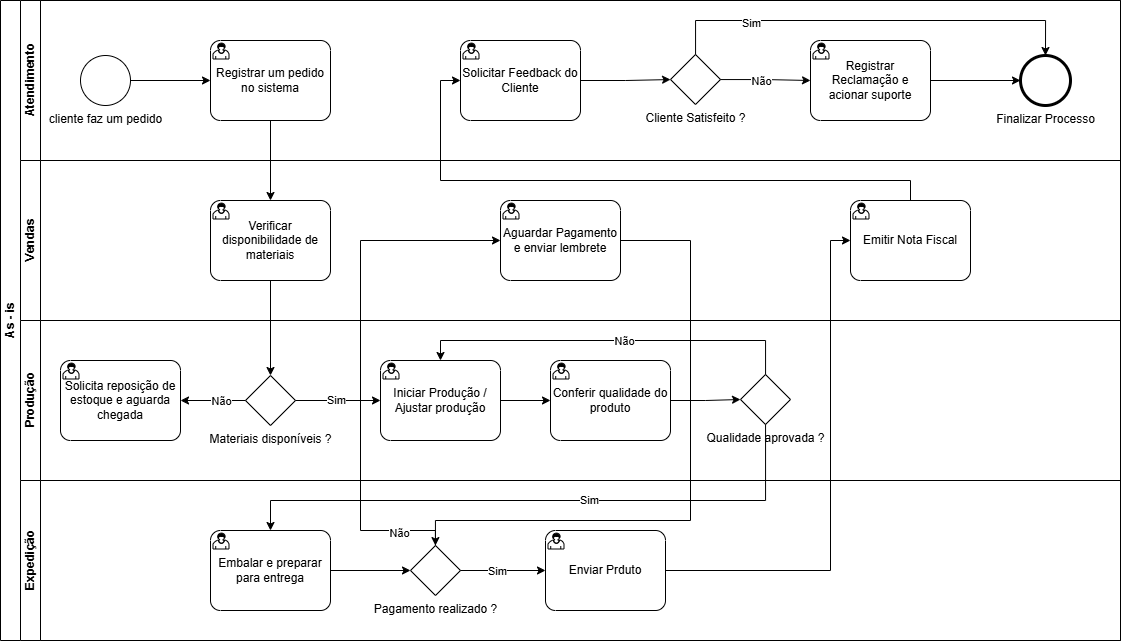

The diagram above was exported from draw.io. Its source (the exported page's mxGraphModel, read from the mxfile embedded in the PNG):
<mxGraphModel dx="1294" dy="722" grid="1" gridSize="10" guides="1" tooltips="1" connect="1" arrows="1" fold="1" page="1" pageScale="1" pageWidth="1169" pageHeight="827" math="0" shadow="0">
  <root>
    <mxCell id="0" />
    <mxCell id="1" parent="0" />
    <mxCell id="hJVh9R2KInfy6lglZeLX-2" value="As - is" style="swimlane;html=1;childLayout=stackLayout;resizeParent=1;resizeParentMax=0;horizontal=0;startSize=20;horizontalStack=0;whiteSpace=wrap;" vertex="1" parent="1">
      <mxGeometry x="40" y="40" width="1120" height="640" as="geometry" />
    </mxCell>
    <mxCell id="hJVh9R2KInfy6lglZeLX-3" value="Atendimento" style="swimlane;html=1;startSize=20;horizontal=0;" vertex="1" parent="hJVh9R2KInfy6lglZeLX-2">
      <mxGeometry x="20" width="1100" height="160" as="geometry">
        <mxRectangle x="20" width="1060" height="30" as="alternateBounds" />
      </mxGeometry>
    </mxCell>
    <mxCell id="hJVh9R2KInfy6lglZeLX-27" style="edgeStyle=orthogonalEdgeStyle;rounded=0;orthogonalLoop=1;jettySize=auto;html=1;" edge="1" parent="hJVh9R2KInfy6lglZeLX-3" source="hJVh9R2KInfy6lglZeLX-6" target="hJVh9R2KInfy6lglZeLX-7">
      <mxGeometry relative="1" as="geometry" />
    </mxCell>
    <mxCell id="hJVh9R2KInfy6lglZeLX-6" value="cliente faz um pedido" style="points=[[0.145,0.145,0],[0.5,0,0],[0.855,0.145,0],[1,0.5,0],[0.855,0.855,0],[0.5,1,0],[0.145,0.855,0],[0,0.5,0]];shape=mxgraph.bpmn.event;html=1;verticalLabelPosition=bottom;labelBackgroundColor=#ffffff;verticalAlign=top;align=center;perimeter=ellipsePerimeter;outlineConnect=0;aspect=fixed;outline=standard;symbol=general;" vertex="1" parent="hJVh9R2KInfy6lglZeLX-3">
      <mxGeometry x="60" y="55" width="50" height="50" as="geometry" />
    </mxCell>
    <mxCell id="hJVh9R2KInfy6lglZeLX-7" value="Registrar um pedido no sistema" style="points=[[0.25,0,0],[0.5,0,0],[0.75,0,0],[1,0.25,0],[1,0.5,0],[1,0.75,0],[0.75,1,0],[0.5,1,0],[0.25,1,0],[0,0.75,0],[0,0.5,0],[0,0.25,0]];shape=mxgraph.bpmn.task2;whiteSpace=wrap;rectStyle=rounded;size=10;html=1;container=1;expand=0;collapsible=0;taskMarker=user;" vertex="1" parent="hJVh9R2KInfy6lglZeLX-3">
      <mxGeometry x="190" y="40" width="120" height="80" as="geometry" />
    </mxCell>
    <mxCell id="hJVh9R2KInfy6lglZeLX-50" style="edgeStyle=orthogonalEdgeStyle;rounded=0;orthogonalLoop=1;jettySize=auto;html=1;" edge="1" parent="hJVh9R2KInfy6lglZeLX-3" source="hJVh9R2KInfy6lglZeLX-47" target="hJVh9R2KInfy6lglZeLX-49">
      <mxGeometry relative="1" as="geometry" />
    </mxCell>
    <mxCell id="hJVh9R2KInfy6lglZeLX-47" value="Solicitar Feedback do Cliente" style="points=[[0.25,0,0],[0.5,0,0],[0.75,0,0],[1,0.25,0],[1,0.5,0],[1,0.75,0],[0.75,1,0],[0.5,1,0],[0.25,1,0],[0,0.75,0],[0,0.5,0],[0,0.25,0]];shape=mxgraph.bpmn.task2;whiteSpace=wrap;rectStyle=rounded;size=10;html=1;container=1;expand=0;collapsible=0;taskMarker=user;" vertex="1" parent="hJVh9R2KInfy6lglZeLX-3">
      <mxGeometry x="440" y="40" width="120" height="80" as="geometry" />
    </mxCell>
    <mxCell id="hJVh9R2KInfy6lglZeLX-49" value="Cliente Satisfeito ?" style="points=[[0.25,0.25,0],[0.5,0,0],[0.75,0.25,0],[1,0.5,0],[0.75,0.75,0],[0.5,1,0],[0.25,0.75,0],[0,0.5,0]];shape=mxgraph.bpmn.gateway2;html=1;verticalLabelPosition=bottom;labelBackgroundColor=#ffffff;verticalAlign=top;align=center;perimeter=rhombusPerimeter;outlineConnect=0;outline=none;symbol=none;" vertex="1" parent="hJVh9R2KInfy6lglZeLX-3">
      <mxGeometry x="650" y="54" width="50" height="50" as="geometry" />
    </mxCell>
    <mxCell id="hJVh9R2KInfy6lglZeLX-51" value="Finalizar Processo" style="points=[[0.145,0.145,0],[0.5,0,0],[0.855,0.145,0],[1,0.5,0],[0.855,0.855,0],[0.5,1,0],[0.145,0.855,0],[0,0.5,0]];shape=mxgraph.bpmn.event;html=1;verticalLabelPosition=bottom;labelBackgroundColor=#ffffff;verticalAlign=top;align=center;perimeter=ellipsePerimeter;outlineConnect=0;aspect=fixed;outline=end;symbol=terminate2;" vertex="1" parent="hJVh9R2KInfy6lglZeLX-3">
      <mxGeometry x="1000" y="55" width="50" height="50" as="geometry" />
    </mxCell>
    <mxCell id="hJVh9R2KInfy6lglZeLX-54" value="Registrar Reclamação e acionar suporte" style="points=[[0.25,0,0],[0.5,0,0],[0.75,0,0],[1,0.25,0],[1,0.5,0],[1,0.75,0],[0.75,1,0],[0.5,1,0],[0.25,1,0],[0,0.75,0],[0,0.5,0],[0,0.25,0]];shape=mxgraph.bpmn.task2;whiteSpace=wrap;rectStyle=rounded;size=10;html=1;container=1;expand=0;collapsible=0;taskMarker=user;" vertex="1" parent="hJVh9R2KInfy6lglZeLX-3">
      <mxGeometry x="790" y="40" width="120" height="80" as="geometry" />
    </mxCell>
    <mxCell id="hJVh9R2KInfy6lglZeLX-55" style="edgeStyle=orthogonalEdgeStyle;rounded=0;orthogonalLoop=1;jettySize=auto;html=1;entryX=0;entryY=0.5;entryDx=0;entryDy=0;entryPerimeter=0;" edge="1" parent="hJVh9R2KInfy6lglZeLX-3" source="hJVh9R2KInfy6lglZeLX-49" target="hJVh9R2KInfy6lglZeLX-54">
      <mxGeometry relative="1" as="geometry" />
    </mxCell>
    <mxCell id="hJVh9R2KInfy6lglZeLX-56" value="Não" style="edgeLabel;html=1;align=center;verticalAlign=middle;resizable=0;points=[];" vertex="1" connectable="0" parent="hJVh9R2KInfy6lglZeLX-55">
      <mxGeometry x="-0.117" y="-1" relative="1" as="geometry">
        <mxPoint as="offset" />
      </mxGeometry>
    </mxCell>
    <mxCell id="hJVh9R2KInfy6lglZeLX-57" style="edgeStyle=orthogonalEdgeStyle;rounded=0;orthogonalLoop=1;jettySize=auto;html=1;entryX=0;entryY=0.5;entryDx=0;entryDy=0;entryPerimeter=0;" edge="1" parent="hJVh9R2KInfy6lglZeLX-3" source="hJVh9R2KInfy6lglZeLX-54" target="hJVh9R2KInfy6lglZeLX-51">
      <mxGeometry relative="1" as="geometry" />
    </mxCell>
    <mxCell id="hJVh9R2KInfy6lglZeLX-58" style="edgeStyle=orthogonalEdgeStyle;rounded=0;orthogonalLoop=1;jettySize=auto;html=1;entryX=0.5;entryY=0;entryDx=0;entryDy=0;entryPerimeter=0;" edge="1" parent="hJVh9R2KInfy6lglZeLX-3" source="hJVh9R2KInfy6lglZeLX-49" target="hJVh9R2KInfy6lglZeLX-51">
      <mxGeometry relative="1" as="geometry">
        <Array as="points">
          <mxPoint x="675" y="20" />
          <mxPoint x="1025" y="20" />
        </Array>
      </mxGeometry>
    </mxCell>
    <mxCell id="hJVh9R2KInfy6lglZeLX-59" value="Sim" style="edgeLabel;html=1;align=center;verticalAlign=middle;resizable=0;points=[];" vertex="1" connectable="0" parent="hJVh9R2KInfy6lglZeLX-58">
      <mxGeometry x="-0.5719" y="-2" relative="1" as="geometry">
        <mxPoint as="offset" />
      </mxGeometry>
    </mxCell>
    <mxCell id="hJVh9R2KInfy6lglZeLX-4" value="Vendas" style="swimlane;html=1;startSize=20;horizontal=0;" vertex="1" parent="hJVh9R2KInfy6lglZeLX-2">
      <mxGeometry x="20" y="160" width="1100" height="160" as="geometry" />
    </mxCell>
    <mxCell id="hJVh9R2KInfy6lglZeLX-9" value="Verificar disponibilidade de materiais" style="points=[[0.25,0,0],[0.5,0,0],[0.75,0,0],[1,0.25,0],[1,0.5,0],[1,0.75,0],[0.75,1,0],[0.5,1,0],[0.25,1,0],[0,0.75,0],[0,0.5,0],[0,0.25,0]];shape=mxgraph.bpmn.task2;whiteSpace=wrap;rectStyle=rounded;size=10;html=1;container=1;expand=0;collapsible=0;taskMarker=user;" vertex="1" parent="hJVh9R2KInfy6lglZeLX-4">
      <mxGeometry x="190" y="40" width="120" height="80" as="geometry" />
    </mxCell>
    <mxCell id="hJVh9R2KInfy6lglZeLX-40" value="Emitir Nota Fiscal" style="points=[[0.25,0,0],[0.5,0,0],[0.75,0,0],[1,0.25,0],[1,0.5,0],[1,0.75,0],[0.75,1,0],[0.5,1,0],[0.25,1,0],[0,0.75,0],[0,0.5,0],[0,0.25,0]];shape=mxgraph.bpmn.task2;whiteSpace=wrap;rectStyle=rounded;size=10;html=1;container=1;expand=0;collapsible=0;taskMarker=user;" vertex="1" parent="hJVh9R2KInfy6lglZeLX-4">
      <mxGeometry x="830" y="40" width="120" height="80" as="geometry" />
    </mxCell>
    <mxCell id="hJVh9R2KInfy6lglZeLX-60" value="Aguardar Pagamento e enviar lembrete" style="points=[[0.25,0,0],[0.5,0,0],[0.75,0,0],[1,0.25,0],[1,0.5,0],[1,0.75,0],[0.75,1,0],[0.5,1,0],[0.25,1,0],[0,0.75,0],[0,0.5,0],[0,0.25,0]];shape=mxgraph.bpmn.task2;whiteSpace=wrap;rectStyle=rounded;size=10;html=1;container=1;expand=0;collapsible=0;taskMarker=user;" vertex="1" parent="hJVh9R2KInfy6lglZeLX-4">
      <mxGeometry x="480" y="40" width="120" height="80" as="geometry" />
    </mxCell>
    <mxCell id="hJVh9R2KInfy6lglZeLX-5" value="Produção" style="swimlane;html=1;startSize=20;horizontal=0;" vertex="1" parent="hJVh9R2KInfy6lglZeLX-2">
      <mxGeometry x="20" y="320" width="1100" height="160" as="geometry" />
    </mxCell>
    <mxCell id="hJVh9R2KInfy6lglZeLX-10" value="Materiais disponíveis ?" style="points=[[0.25,0.25,0],[0.5,0,0],[0.75,0.25,0],[1,0.5,0],[0.75,0.75,0],[0.5,1,0],[0.25,0.75,0],[0,0.5,0]];shape=mxgraph.bpmn.gateway2;html=1;verticalLabelPosition=bottom;labelBackgroundColor=#ffffff;verticalAlign=top;align=center;perimeter=rhombusPerimeter;outlineConnect=0;outline=none;symbol=none;" vertex="1" parent="hJVh9R2KInfy6lglZeLX-5">
      <mxGeometry x="225" y="55" width="50" height="50" as="geometry" />
    </mxCell>
    <mxCell id="hJVh9R2KInfy6lglZeLX-20" value="Iniciar Produção / Ajustar produção" style="points=[[0.25,0,0],[0.5,0,0],[0.75,0,0],[1,0.25,0],[1,0.5,0],[1,0.75,0],[0.75,1,0],[0.5,1,0],[0.25,1,0],[0,0.75,0],[0,0.5,0],[0,0.25,0]];shape=mxgraph.bpmn.task2;whiteSpace=wrap;rectStyle=rounded;size=10;html=1;container=1;expand=0;collapsible=0;taskMarker=user;" vertex="1" parent="hJVh9R2KInfy6lglZeLX-5">
      <mxGeometry x="360" y="40" width="120" height="80" as="geometry" />
    </mxCell>
    <mxCell id="hJVh9R2KInfy6lglZeLX-21" value="Solicita reposição de estoque e aguarda chegada" style="points=[[0.25,0,0],[0.5,0,0],[0.75,0,0],[1,0.25,0],[1,0.5,0],[1,0.75,0],[0.75,1,0],[0.5,1,0],[0.25,1,0],[0,0.75,0],[0,0.5,0],[0,0.25,0]];shape=mxgraph.bpmn.task2;whiteSpace=wrap;rectStyle=rounded;size=10;html=1;container=1;expand=0;collapsible=0;taskMarker=user;" vertex="1" parent="hJVh9R2KInfy6lglZeLX-5">
      <mxGeometry x="40" y="40" width="120" height="80" as="geometry" />
    </mxCell>
    <mxCell id="hJVh9R2KInfy6lglZeLX-23" style="edgeStyle=orthogonalEdgeStyle;rounded=0;orthogonalLoop=1;jettySize=auto;html=1;entryX=1;entryY=0.5;entryDx=0;entryDy=0;entryPerimeter=0;" edge="1" parent="hJVh9R2KInfy6lglZeLX-5" source="hJVh9R2KInfy6lglZeLX-10" target="hJVh9R2KInfy6lglZeLX-21">
      <mxGeometry relative="1" as="geometry" />
    </mxCell>
    <mxCell id="hJVh9R2KInfy6lglZeLX-26" value="Não" style="edgeLabel;html=1;align=center;verticalAlign=middle;resizable=0;points=[];" vertex="1" connectable="0" parent="hJVh9R2KInfy6lglZeLX-23">
      <mxGeometry x="-0.2344" relative="1" as="geometry">
        <mxPoint as="offset" />
      </mxGeometry>
    </mxCell>
    <mxCell id="hJVh9R2KInfy6lglZeLX-24" style="edgeStyle=orthogonalEdgeStyle;rounded=0;orthogonalLoop=1;jettySize=auto;html=1;entryX=0;entryY=0.5;entryDx=0;entryDy=0;entryPerimeter=0;" edge="1" parent="hJVh9R2KInfy6lglZeLX-5" source="hJVh9R2KInfy6lglZeLX-10" target="hJVh9R2KInfy6lglZeLX-20">
      <mxGeometry relative="1" as="geometry" />
    </mxCell>
    <mxCell id="hJVh9R2KInfy6lglZeLX-25" value="Sim" style="edgeLabel;html=1;align=center;verticalAlign=middle;resizable=0;points=[];" vertex="1" connectable="0" parent="hJVh9R2KInfy6lglZeLX-24">
      <mxGeometry x="-0.0491" y="1" relative="1" as="geometry">
        <mxPoint as="offset" />
      </mxGeometry>
    </mxCell>
    <mxCell id="hJVh9R2KInfy6lglZeLX-30" value="Conferir qualidade do produto" style="points=[[0.25,0,0],[0.5,0,0],[0.75,0,0],[1,0.25,0],[1,0.5,0],[1,0.75,0],[0.75,1,0],[0.5,1,0],[0.25,1,0],[0,0.75,0],[0,0.5,0],[0,0.25,0]];shape=mxgraph.bpmn.task2;whiteSpace=wrap;rectStyle=rounded;size=10;html=1;container=1;expand=0;collapsible=0;taskMarker=user;" vertex="1" parent="hJVh9R2KInfy6lglZeLX-5">
      <mxGeometry x="530" y="40" width="120" height="80" as="geometry" />
    </mxCell>
    <mxCell id="hJVh9R2KInfy6lglZeLX-31" style="edgeStyle=orthogonalEdgeStyle;rounded=0;orthogonalLoop=1;jettySize=auto;html=1;entryX=0;entryY=0.5;entryDx=0;entryDy=0;entryPerimeter=0;" edge="1" parent="hJVh9R2KInfy6lglZeLX-5" source="hJVh9R2KInfy6lglZeLX-20" target="hJVh9R2KInfy6lglZeLX-30">
      <mxGeometry relative="1" as="geometry" />
    </mxCell>
    <mxCell id="hJVh9R2KInfy6lglZeLX-32" value="Qualidade aprovada ?" style="points=[[0.25,0.25,0],[0.5,0,0],[0.75,0.25,0],[1,0.5,0],[0.75,0.75,0],[0.5,1,0],[0.25,0.75,0],[0,0.5,0]];shape=mxgraph.bpmn.gateway2;html=1;verticalLabelPosition=bottom;labelBackgroundColor=#ffffff;verticalAlign=top;align=center;perimeter=rhombusPerimeter;outlineConnect=0;outline=none;symbol=none;" vertex="1" parent="hJVh9R2KInfy6lglZeLX-5">
      <mxGeometry x="720" y="54" width="50" height="50" as="geometry" />
    </mxCell>
    <mxCell id="hJVh9R2KInfy6lglZeLX-33" style="edgeStyle=orthogonalEdgeStyle;rounded=0;orthogonalLoop=1;jettySize=auto;html=1;entryX=0;entryY=0.5;entryDx=0;entryDy=0;entryPerimeter=0;" edge="1" parent="hJVh9R2KInfy6lglZeLX-5" source="hJVh9R2KInfy6lglZeLX-30" target="hJVh9R2KInfy6lglZeLX-32">
      <mxGeometry relative="1" as="geometry" />
    </mxCell>
    <mxCell id="hJVh9R2KInfy6lglZeLX-37" style="edgeStyle=orthogonalEdgeStyle;rounded=0;orthogonalLoop=1;jettySize=auto;html=1;entryX=0.5;entryY=0;entryDx=0;entryDy=0;entryPerimeter=0;" edge="1" parent="hJVh9R2KInfy6lglZeLX-5" source="hJVh9R2KInfy6lglZeLX-32" target="hJVh9R2KInfy6lglZeLX-20">
      <mxGeometry relative="1" as="geometry">
        <Array as="points">
          <mxPoint x="745" y="20" />
          <mxPoint x="420" y="20" />
        </Array>
      </mxGeometry>
    </mxCell>
    <mxCell id="hJVh9R2KInfy6lglZeLX-38" value="Não" style="edgeLabel;html=1;align=center;verticalAlign=middle;resizable=0;points=[];" vertex="1" connectable="0" parent="hJVh9R2KInfy6lglZeLX-37">
      <mxGeometry x="-0.0743" relative="1" as="geometry">
        <mxPoint as="offset" />
      </mxGeometry>
    </mxCell>
    <mxCell id="hJVh9R2KInfy6lglZeLX-12" value="Expedição" style="swimlane;html=1;startSize=20;horizontal=0;" vertex="1" parent="hJVh9R2KInfy6lglZeLX-2">
      <mxGeometry x="20" y="480" width="1100" height="160" as="geometry" />
    </mxCell>
    <mxCell id="hJVh9R2KInfy6lglZeLX-13" value="Embalar e preparar para entrega" style="points=[[0.25,0,0],[0.5,0,0],[0.75,0,0],[1,0.25,0],[1,0.5,0],[1,0.75,0],[0.75,1,0],[0.5,1,0],[0.25,1,0],[0,0.75,0],[0,0.5,0],[0,0.25,0]];shape=mxgraph.bpmn.task2;whiteSpace=wrap;rectStyle=rounded;size=10;html=1;container=1;expand=0;collapsible=0;taskMarker=user;" vertex="1" parent="hJVh9R2KInfy6lglZeLX-12">
      <mxGeometry x="190" y="50" width="120" height="80" as="geometry" />
    </mxCell>
    <mxCell id="hJVh9R2KInfy6lglZeLX-41" value="Pagamento realizado ?" style="points=[[0.25,0.25,0],[0.5,0,0],[0.75,0.25,0],[1,0.5,0],[0.75,0.75,0],[0.5,1,0],[0.25,0.75,0],[0,0.5,0]];shape=mxgraph.bpmn.gateway2;html=1;verticalLabelPosition=bottom;labelBackgroundColor=#ffffff;verticalAlign=top;align=center;perimeter=rhombusPerimeter;outlineConnect=0;outline=none;symbol=none;" vertex="1" parent="hJVh9R2KInfy6lglZeLX-12">
      <mxGeometry x="390" y="65" width="50" height="50" as="geometry" />
    </mxCell>
    <mxCell id="hJVh9R2KInfy6lglZeLX-42" style="edgeStyle=orthogonalEdgeStyle;rounded=0;orthogonalLoop=1;jettySize=auto;html=1;entryX=0;entryY=0.5;entryDx=0;entryDy=0;entryPerimeter=0;" edge="1" parent="hJVh9R2KInfy6lglZeLX-12" source="hJVh9R2KInfy6lglZeLX-13" target="hJVh9R2KInfy6lglZeLX-41">
      <mxGeometry relative="1" as="geometry" />
    </mxCell>
    <mxCell id="hJVh9R2KInfy6lglZeLX-43" value="Enviar Prduto" style="points=[[0.25,0,0],[0.5,0,0],[0.75,0,0],[1,0.25,0],[1,0.5,0],[1,0.75,0],[0.75,1,0],[0.5,1,0],[0.25,1,0],[0,0.75,0],[0,0.5,0],[0,0.25,0]];shape=mxgraph.bpmn.task2;whiteSpace=wrap;rectStyle=rounded;size=10;html=1;container=1;expand=0;collapsible=0;taskMarker=user;" vertex="1" parent="hJVh9R2KInfy6lglZeLX-12">
      <mxGeometry x="525" y="50" width="120" height="80" as="geometry" />
    </mxCell>
    <mxCell id="hJVh9R2KInfy6lglZeLX-44" style="edgeStyle=orthogonalEdgeStyle;rounded=0;orthogonalLoop=1;jettySize=auto;html=1;entryX=0;entryY=0.5;entryDx=0;entryDy=0;entryPerimeter=0;" edge="1" parent="hJVh9R2KInfy6lglZeLX-12" source="hJVh9R2KInfy6lglZeLX-41" target="hJVh9R2KInfy6lglZeLX-43">
      <mxGeometry relative="1" as="geometry" />
    </mxCell>
    <mxCell id="hJVh9R2KInfy6lglZeLX-46" value="Sim" style="edgeLabel;html=1;align=center;verticalAlign=middle;resizable=0;points=[];" vertex="1" connectable="0" parent="hJVh9R2KInfy6lglZeLX-44">
      <mxGeometry x="-0.1391" relative="1" as="geometry">
        <mxPoint as="offset" />
      </mxGeometry>
    </mxCell>
    <mxCell id="hJVh9R2KInfy6lglZeLX-28" style="edgeStyle=orthogonalEdgeStyle;rounded=0;orthogonalLoop=1;jettySize=auto;html=1;" edge="1" parent="hJVh9R2KInfy6lglZeLX-2" source="hJVh9R2KInfy6lglZeLX-7" target="hJVh9R2KInfy6lglZeLX-9">
      <mxGeometry relative="1" as="geometry" />
    </mxCell>
    <mxCell id="hJVh9R2KInfy6lglZeLX-29" style="edgeStyle=orthogonalEdgeStyle;rounded=0;orthogonalLoop=1;jettySize=auto;html=1;" edge="1" parent="hJVh9R2KInfy6lglZeLX-2" source="hJVh9R2KInfy6lglZeLX-9" target="hJVh9R2KInfy6lglZeLX-10">
      <mxGeometry relative="1" as="geometry" />
    </mxCell>
    <mxCell id="hJVh9R2KInfy6lglZeLX-34" style="edgeStyle=orthogonalEdgeStyle;rounded=0;orthogonalLoop=1;jettySize=auto;html=1;" edge="1" parent="hJVh9R2KInfy6lglZeLX-2" source="hJVh9R2KInfy6lglZeLX-32" target="hJVh9R2KInfy6lglZeLX-13">
      <mxGeometry relative="1" as="geometry">
        <Array as="points">
          <mxPoint x="765" y="500" />
          <mxPoint x="270" y="500" />
        </Array>
      </mxGeometry>
    </mxCell>
    <mxCell id="hJVh9R2KInfy6lglZeLX-39" value="Sim" style="edgeLabel;html=1;align=center;verticalAlign=middle;resizable=0;points=[];" vertex="1" connectable="0" parent="hJVh9R2KInfy6lglZeLX-34">
      <mxGeometry x="-0.159" y="-1" relative="1" as="geometry">
        <mxPoint as="offset" />
      </mxGeometry>
    </mxCell>
    <mxCell id="hJVh9R2KInfy6lglZeLX-45" style="edgeStyle=orthogonalEdgeStyle;rounded=0;orthogonalLoop=1;jettySize=auto;html=1;entryX=0;entryY=0.5;entryDx=0;entryDy=0;entryPerimeter=0;" edge="1" parent="hJVh9R2KInfy6lglZeLX-2" source="hJVh9R2KInfy6lglZeLX-43" target="hJVh9R2KInfy6lglZeLX-40">
      <mxGeometry relative="1" as="geometry">
        <Array as="points">
          <mxPoint x="830" y="570" />
          <mxPoint x="830" y="240" />
        </Array>
      </mxGeometry>
    </mxCell>
    <mxCell id="hJVh9R2KInfy6lglZeLX-48" style="edgeStyle=orthogonalEdgeStyle;rounded=0;orthogonalLoop=1;jettySize=auto;html=1;entryX=0;entryY=0.5;entryDx=0;entryDy=0;entryPerimeter=0;" edge="1" parent="hJVh9R2KInfy6lglZeLX-2" source="hJVh9R2KInfy6lglZeLX-40" target="hJVh9R2KInfy6lglZeLX-47">
      <mxGeometry relative="1" as="geometry">
        <Array as="points">
          <mxPoint x="910" y="180" />
          <mxPoint x="440" y="180" />
          <mxPoint x="440" y="80" />
        </Array>
      </mxGeometry>
    </mxCell>
    <mxCell id="hJVh9R2KInfy6lglZeLX-61" style="edgeStyle=orthogonalEdgeStyle;rounded=0;orthogonalLoop=1;jettySize=auto;html=1;entryX=0;entryY=0.5;entryDx=0;entryDy=0;entryPerimeter=0;" edge="1" parent="hJVh9R2KInfy6lglZeLX-2" source="hJVh9R2KInfy6lglZeLX-41" target="hJVh9R2KInfy6lglZeLX-60">
      <mxGeometry relative="1" as="geometry">
        <Array as="points">
          <mxPoint x="435" y="530" />
          <mxPoint x="360" y="530" />
          <mxPoint x="360" y="240" />
        </Array>
      </mxGeometry>
    </mxCell>
    <mxCell id="hJVh9R2KInfy6lglZeLX-62" value="Não" style="edgeLabel;html=1;align=center;verticalAlign=middle;resizable=0;points=[];" vertex="1" connectable="0" parent="hJVh9R2KInfy6lglZeLX-61">
      <mxGeometry x="-0.7991" y="2" relative="1" as="geometry">
        <mxPoint as="offset" />
      </mxGeometry>
    </mxCell>
    <mxCell id="hJVh9R2KInfy6lglZeLX-63" style="edgeStyle=orthogonalEdgeStyle;rounded=0;orthogonalLoop=1;jettySize=auto;html=1;" edge="1" parent="hJVh9R2KInfy6lglZeLX-2" source="hJVh9R2KInfy6lglZeLX-60" target="hJVh9R2KInfy6lglZeLX-41">
      <mxGeometry relative="1" as="geometry">
        <Array as="points">
          <mxPoint x="690" y="240" />
          <mxPoint x="690" y="520" />
          <mxPoint x="435" y="520" />
        </Array>
      </mxGeometry>
    </mxCell>
  </root>
</mxGraphModel>